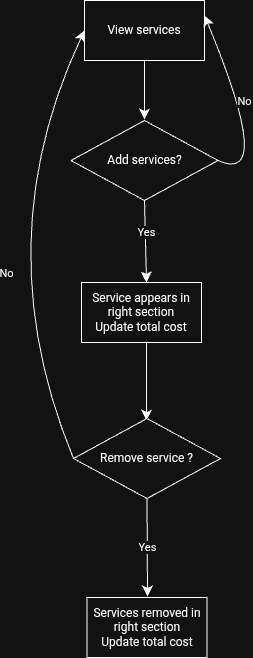

The diagram above was exported from draw.io. Its source (the exported page's mxGraphModel, read from the mxfile embedded in the PNG):
<mxGraphModel dx="749" dy="1002" grid="0" gridSize="10" guides="1" tooltips="1" connect="1" arrows="1" fold="1" page="0" pageScale="1" pageWidth="850" pageHeight="1100" math="0" shadow="0">
  <root>
    <mxCell id="0" />
    <mxCell id="1" parent="0" />
    <mxCell id="1O5jS4NlYzbelTsM4GVf-2" value="" style="endArrow=classic;html=1;rounded=0;fontSize=12;startSize=8;endSize=8;curved=1;" parent="1" source="1O5jS4NlYzbelTsM4GVf-1" edge="1">
      <mxGeometry width="50" height="50" relative="1" as="geometry">
        <mxPoint x="122" y="1" as="sourcePoint" />
        <mxPoint x="118" y="109" as="targetPoint" />
      </mxGeometry>
    </mxCell>
    <mxCell id="1O5jS4NlYzbelTsM4GVf-4" value="Service appears in right section&lt;div&gt;Update total cost&lt;/div&gt;" style="rounded=0;whiteSpace=wrap;html=1;" parent="1" vertex="1">
      <mxGeometry x="55" y="272" width="120" height="60" as="geometry" />
    </mxCell>
    <mxCell id="1O5jS4NlYzbelTsM4GVf-5" value="" style="endArrow=classic;html=1;rounded=0;fontSize=12;startSize=8;endSize=8;curved=1;entryX=0.5;entryY=0;entryDx=0;entryDy=0;" parent="1" target="1O5jS4NlYzbelTsM4GVf-1" edge="1">
      <mxGeometry width="50" height="50" relative="1" as="geometry">
        <mxPoint x="122" y="1" as="sourcePoint" />
        <mxPoint x="121" y="69" as="targetPoint" />
      </mxGeometry>
    </mxCell>
    <mxCell id="1O5jS4NlYzbelTsM4GVf-1" value="View services" style="rounded=0;whiteSpace=wrap;html=1;" parent="1" vertex="1">
      <mxGeometry x="58" y="-10" width="120" height="60" as="geometry" />
    </mxCell>
    <mxCell id="1O5jS4NlYzbelTsM4GVf-8" value="" style="endArrow=classic;html=1;rounded=0;fontSize=12;startSize=8;endSize=8;curved=1;exitX=0.5;exitY=1;exitDx=0;exitDy=0;" parent="1" source="1O5jS4NlYzbelTsM4GVf-6" edge="1">
      <mxGeometry relative="1" as="geometry">
        <mxPoint x="226" y="138" as="sourcePoint" />
        <mxPoint x="120" y="272" as="targetPoint" />
      </mxGeometry>
    </mxCell>
    <mxCell id="1O5jS4NlYzbelTsM4GVf-9" value="Yes" style="edgeLabel;resizable=0;html=1;;align=center;verticalAlign=middle;" parent="1O5jS4NlYzbelTsM4GVf-8" connectable="0" vertex="1">
      <mxGeometry relative="1" as="geometry">
        <mxPoint x="1" y="-9" as="offset" />
      </mxGeometry>
    </mxCell>
    <mxCell id="1O5jS4NlYzbelTsM4GVf-10" value="" style="endArrow=classic;html=1;rounded=0;fontSize=12;startSize=8;endSize=8;curved=1;exitX=1;exitY=0.5;exitDx=0;exitDy=0;entryX=1;entryY=0.25;entryDx=0;entryDy=0;" parent="1" source="1O5jS4NlYzbelTsM4GVf-6" target="1O5jS4NlYzbelTsM4GVf-1" edge="1">
      <mxGeometry relative="1" as="geometry">
        <mxPoint x="214" y="140" as="sourcePoint" />
        <mxPoint x="238" y="270" as="targetPoint" />
        <Array as="points">
          <mxPoint x="249" y="176" />
        </Array>
      </mxGeometry>
    </mxCell>
    <mxCell id="1O5jS4NlYzbelTsM4GVf-11" value="No" style="edgeLabel;resizable=0;html=1;;align=center;verticalAlign=middle;" parent="1O5jS4NlYzbelTsM4GVf-10" connectable="0" vertex="1">
      <mxGeometry relative="1" as="geometry">
        <mxPoint x="-8" y="-29" as="offset" />
      </mxGeometry>
    </mxCell>
    <mxCell id="1O5jS4NlYzbelTsM4GVf-6" value="Add services?" style="rhombus;whiteSpace=wrap;html=1;" parent="1" vertex="1">
      <mxGeometry x="44.5" y="110" width="147" height="80" as="geometry" />
    </mxCell>
    <mxCell id="1O5jS4NlYzbelTsM4GVf-13" value="" style="endArrow=classic;html=1;rounded=0;fontSize=12;startSize=8;endSize=8;curved=1;exitX=0.5;exitY=1;exitDx=0;exitDy=0;" parent="1" edge="1">
      <mxGeometry relative="1" as="geometry">
        <mxPoint x="120" y="332" as="sourcePoint" />
        <mxPoint x="120" y="410" as="targetPoint" />
      </mxGeometry>
    </mxCell>
    <mxCell id="1O5jS4NlYzbelTsM4GVf-16" value="Remove service ?" style="rhombus;whiteSpace=wrap;html=1;" parent="1" vertex="1">
      <mxGeometry x="47" y="408" width="147" height="80" as="geometry" />
    </mxCell>
    <mxCell id="1O5jS4NlYzbelTsM4GVf-17" value="" style="endArrow=classic;html=1;rounded=0;fontSize=12;startSize=8;endSize=8;curved=1;exitX=0.5;exitY=1;exitDx=0;exitDy=0;" parent="1" source="1O5jS4NlYzbelTsM4GVf-16" edge="1">
      <mxGeometry relative="1" as="geometry">
        <mxPoint x="194" y="383" as="sourcePoint" />
        <mxPoint x="121" y="586" as="targetPoint" />
      </mxGeometry>
    </mxCell>
    <mxCell id="1O5jS4NlYzbelTsM4GVf-18" value="Yes" style="edgeLabel;resizable=0;html=1;;align=center;verticalAlign=middle;" parent="1O5jS4NlYzbelTsM4GVf-17" connectable="0" vertex="1">
      <mxGeometry relative="1" as="geometry">
        <mxPoint as="offset" />
      </mxGeometry>
    </mxCell>
    <mxCell id="1O5jS4NlYzbelTsM4GVf-19" value="Services removed in right section&lt;div&gt;Update total cost&lt;/div&gt;" style="rounded=0;whiteSpace=wrap;html=1;" parent="1" vertex="1">
      <mxGeometry x="60.5" y="587" width="120" height="60" as="geometry" />
    </mxCell>
    <mxCell id="1O5jS4NlYzbelTsM4GVf-20" value="" style="endArrow=classic;html=1;rounded=0;fontSize=12;startSize=8;endSize=8;curved=1;exitX=0;exitY=0.5;exitDx=0;exitDy=0;entryX=0;entryY=0.5;entryDx=0;entryDy=0;" parent="1" source="1O5jS4NlYzbelTsM4GVf-16" target="1O5jS4NlYzbelTsM4GVf-1" edge="1">
      <mxGeometry relative="1" as="geometry">
        <mxPoint x="143" y="300" as="sourcePoint" />
        <mxPoint x="236" y="297" as="targetPoint" />
        <Array as="points">
          <mxPoint x="-42" y="233" />
        </Array>
      </mxGeometry>
    </mxCell>
    <mxCell id="1O5jS4NlYzbelTsM4GVf-21" value="No" style="edgeLabel;resizable=0;html=1;;align=center;verticalAlign=middle;" parent="1O5jS4NlYzbelTsM4GVf-20" connectable="0" vertex="1">
      <mxGeometry relative="1" as="geometry">
        <mxPoint x="21" y="31" as="offset" />
      </mxGeometry>
    </mxCell>
  </root>
</mxGraphModel>